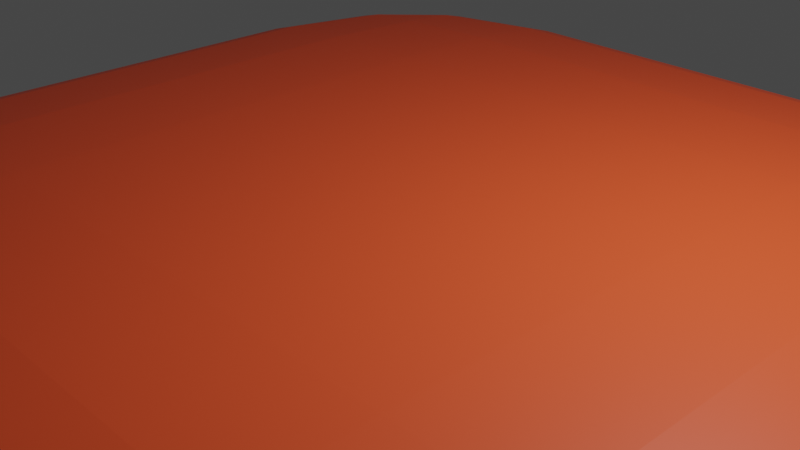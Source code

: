 # Source: experience_button.blend  (saved by Blender 3.6.13; exported with 4.5.12 LTS)
import bpy
from mathutils import Matrix  # noqa: F401  (used for matrix-valued properties, if any)

bpy.ops.wm.read_factory_settings(use_empty=True)
scene = bpy.context.scene
scene.name = 'Scene'

# ---- collections
col_collection = bpy.data.collections.new('Collection'); scene.collection.children.link(col_collection)

# ---- materials (node trees are filled in below, after node groups)
mat_material = bpy.data.materials.new('Material')
mat_material.alpha_threshold = 0.0
mat_material.use_transparent_shadow = False
mat_material.roughness = 0.5
mat_material.line_color = (0.0, 0.0, 0.0, 1.0)

# ---- material node trees
mat_material.use_nodes = True; mat_material.node_tree.nodes.clear()
_N = mat_material.node_tree.nodes; _L = mat_material.node_tree.links
n0 = _N.new('ShaderNodeOutputMaterial'); n0.name = 'Material Output'; n0.location = (300, 300)
n1 = _N.new('ShaderNodeBsdfPrincipled'); n1.name = 'Principled BSDF'; n1.location = (10, 300)
n1.distribution = 'GGX'
n1.subsurface_method = 'RANDOM_WALK_SKIN'
n1.inputs[0].default_value = (1.0, 0.1024, 0.02755, 1.0)
n1.inputs[3].default_value = 1.45
n1.inputs[27].default_value = (0.0, 0.0, 0.0, 1.0)
n1.inputs[28].default_value = 1.0
_L.new(n1.outputs[0], n0.inputs[0])
n0.is_active_output = True

# ---- world
world_world = bpy.data.worlds.new('World'); scene.world = world_world
world_world.use_nodes = True; world_world.node_tree.nodes.clear()
_N = world_world.node_tree.nodes; _L = world_world.node_tree.links
n0 = _N.new('ShaderNodeOutputWorld'); n0.name = 'World Output'; n0.location = (300, 300)
n1 = _N.new('ShaderNodeBackground'); n1.name = 'Background'; n1.location = (10, 300)
n1.inputs[0].default_value = (0.05088, 0.05088, 0.05088, 1.0)
_L.new(n1.outputs[0], n0.inputs[0])
n0.is_active_output = True
world_world.color = (0.05088, 0.05088, 0.05088)
world_world.use_sun_shadow = False
world_world.sun_shadow_jitter_overblur = 0.0

# ---- cameras
cam_camera = bpy.data.cameras.new('Camera')
cam_camera.clip_end = 100.0
cam_camera.ortho_scale = 7.314

# ---- lights
light_light = bpy.data.lights.new('Light', 'POINT')
light_light.transmission_factor = 0.0
light_light.energy = 1000.0
light_light.shadow_soft_size = 0.1
light_light.shadow_maximum_resolution = 0.006
light_light.use_absolute_resolution = True

# ---- meshes
me_cube_001 = bpy.data.meshes.new('Cube.001')
me_cube_001.from_pydata([(-2.766, -2.766, -0.4386), (-2.766, -5.593, -0.2169), (-5.593, -2.766, -0.2169), (-2.766, -4.178, -0.4089), (-4.178, -2.766, -0.4089), (-4.118, -4.118, -0.3802), (-4.178, -5.216, -0.2169), (-2.766, -5.216, -0.3276), (-4.118, -4.849, -0.3229), (-5.216, -2.766, -0.3276), (-5.216, -4.178, -0.2169), (-4.849, -4.118, -0.3229), (-2.766, -5.593, 0.2169), (-2.766, -2.766, 0.4386), (-5.593, -2.766, 0.2169), (-2.766, -5.216, 0.3276), (-4.178, -5.216, 0.2169), (-4.118, -4.849, 0.3229), (-4.178, -2.766, 0.4089), (-2.766, -4.178, 0.4089), (-4.118, -4.118, 0.3802), (-5.216, -4.178, 0.2169), (-5.216, -2.766, 0.3276), (-4.849, -4.118, 0.3229), (-2.766, 2.766, -0.4386), (-5.593, 2.766, -0.2169), (-2.766, 5.593, -0.2169), (-4.178, 2.766, -0.4089), (-2.766, 4.178, -0.4089), (-4.118, 4.118, -0.3802), (-5.216, 4.178, -0.2169), (-5.216, 2.766, -0.3276), (-4.849, 4.118, -0.3229), (-2.766, 5.216, -0.3276), (-4.178, 5.216, -0.2169), (-4.118, 4.849, -0.3229), (-2.766, 2.766, 0.4386), (-2.766, 5.593, 0.2169), (-5.593, 2.766, 0.2169), (-2.766, 4.178, 0.4089), (-4.178, 2.766, 0.4089), (-4.118, 4.118, 0.3802), (-4.178, 5.216, 0.2169), (-2.766, 5.216, 0.3276), (-4.118, 4.849, 0.3229), (-5.216, 2.766, 0.3276), (-5.216, 4.178, 0.2169), (-4.849, 4.118, 0.3229), (2.766, -2.766, -0.4386), (5.593, -2.766, -0.2169), (2.766, -5.593, -0.2169), (4.178, -2.766, -0.4089), (2.766, -4.178, -0.4089), (4.118, -4.118, -0.3802), (5.216, -4.178, -0.2169), (5.216, -2.766, -0.3276), (4.849, -4.118, -0.3229), (2.766, -5.216, -0.3276), (4.178, -5.216, -0.2169), (4.118, -4.849, -0.3229), (2.766, -2.766, 0.4386), (2.766, -5.593, 0.2169), (5.593, -2.766, 0.2169), (2.766, -4.178, 0.4089), (4.178, -2.766, 0.4089), (4.118, -4.118, 0.3802), (4.178, -5.216, 0.2169), (2.766, -5.216, 0.3276), (4.118, -4.849, 0.3229), (5.216, -2.766, 0.3276), (5.216, -4.178, 0.2169), (4.849, -4.118, 0.3229), (2.766, 2.766, -0.4386), (2.766, 5.593, -0.2169), (5.593, 2.766, -0.2169), (2.766, 4.178, -0.4089), (4.178, 2.766, -0.4089), (4.118, 4.118, -0.3802), (4.178, 5.216, -0.2169), (2.766, 5.216, -0.3276), (4.118, 4.849, -0.3229), (5.216, 2.766, -0.3276), (5.216, 4.178, -0.2169), (4.849, 4.118, -0.3229), (2.766, 2.766, 0.4386), (5.593, 2.766, 0.2169), (2.766, 5.593, 0.2169), (4.178, 2.766, 0.4089), (2.766, 4.178, 0.4089), (4.118, 4.118, 0.3802), (5.216, 4.178, 0.2169), (5.216, 2.766, 0.3276), (4.849, 4.118, 0.3229), (2.766, 5.216, 0.3276), (4.178, 5.216, 0.2169), (4.118, 4.849, 0.3229)], [], [(50, 61, 12, 1), (74, 85, 62, 49), (84, 36, 13, 60), (2, 14, 38, 25), (26, 37, 86, 73), (0, 3, 5, 4), (3, 7, 8, 5), (1, 6, 8, 7), (6, 10, 11, 8), (2, 9, 11, 10), (9, 4, 5, 11), (5, 8, 11), (12, 15, 17, 16), (15, 19, 20, 17), (13, 18, 20, 19), (18, 22, 23, 20), (14, 21, 23, 22), (21, 16, 17, 23), (17, 20, 23), (24, 27, 29, 28), (27, 31, 32, 29), (25, 30, 32, 31), (30, 34, 35, 32), (26, 33, 35, 34), (33, 28, 29, 35), (29, 32, 35), (36, 39, 41, 40), (39, 43, 44, 41), (37, 42, 44, 43), (42, 46, 47, 44), (38, 45, 47, 46), (45, 40, 41, 47), (41, 44, 47), (48, 51, 53, 52), (51, 55, 56, 53), (49, 54, 56, 55), (54, 58, 59, 56), (50, 57, 59, 58), (57, 52, 53, 59), (53, 56, 59), (60, 63, 65, 64), (63, 67, 68, 65), (61, 66, 68, 67), (66, 70, 71, 68), (62, 69, 71, 70), (69, 64, 65, 71), (65, 68, 71), (72, 75, 77, 76), (75, 79, 80, 77), (73, 78, 80, 79), (78, 82, 83, 80), (74, 81, 83, 82), (81, 76, 77, 83), (77, 80, 83), (84, 87, 89, 88), (87, 91, 92, 89), (85, 90, 92, 91), (90, 94, 95, 92), (86, 93, 95, 94), (93, 88, 89, 95), (89, 92, 95), (24, 0, 4, 27), (27, 4, 9, 31), (31, 9, 2, 25), (1, 12, 16, 6), (6, 16, 21, 10), (10, 21, 14, 2), (13, 36, 40, 18), (18, 40, 45, 22), (22, 45, 38, 14), (37, 26, 34, 42), (42, 34, 30, 46), (46, 30, 25, 38), (72, 24, 28, 75), (75, 28, 33, 79), (79, 33, 26, 73), (36, 84, 88, 39), (39, 88, 93, 43), (43, 93, 86, 37), (85, 74, 82, 90), (90, 82, 78, 94), (94, 78, 73, 86), (48, 72, 76, 51), (51, 76, 81, 55), (55, 81, 74, 49), (84, 60, 64, 87), (87, 64, 69, 91), (91, 69, 62, 85), (61, 50, 58, 66), (66, 58, 54, 70), (70, 54, 49, 62), (0, 48, 52, 3), (3, 52, 57, 7), (7, 57, 50, 1), (60, 13, 19, 63), (63, 19, 15, 67), (67, 15, 12, 61), (24, 72, 48, 0)])
_uv = me_cube_001.uv_layers.new(name='UVMap')
_uv.uv.foreach_set('vector', [0.4382, 0.8132, 0.5618, 0.8132, 0.5618, 0.9368, 0.4382, 0.9368, 0.4382, 0.5632, 0.5618, 0.5632, 0.5618, 0.6868, 0.4382, 0.6868, 0.6882, 0.5632, 0.8118, 0.5632, 0.8118, 0.6868, 0.6882, 0.6868, 0.4382, 0.06318, 0.5618, 0.06318, 0.5618, 0.1868, 0.4382, 0.1868, 0.4382, 0.3132, 0.5618, 0.3132, 0.5618, 0.4368, 0.4382, 0.4368, 0.1882, 0.6868, 0.1882, 0.7184, 0.158, 0.717, 0.1566, 0.6868, 0.1882, 0.7184, 0.1882, 0.75, 0.158, 0.75, 0.158, 0.717, 0.4382, 0.9368, 0.4382, 1.0, 0.375, 0.967, 0.375, 0.9368, 0.4382, 0.0, 0.4382, 0.03163, 0.375, 0.03297, 0.375, 0.0, 0.4382, 0.06318, 0.375, 0.06318, 0.375, 0.03297, 0.4382, 0.03163, 0.125, 0.6868, 0.1566, 0.6868, 0.158, 0.717, 0.125, 0.717, 0.158, 0.717, 0.158, 0.75, 0.125, 0.717, 0.5618, 0.9368, 0.5934, 0.9368, 0.592, 1.0, 0.5618, 1.0, 0.5934, 0.9368, 0.625, 0.9368, 0.625, 1.0, 0.592, 1.0, 0.8118, 0.6868, 0.875, 0.6868, 0.875, 0.717, 0.8118, 0.75, 0.625, 0.06318, 0.5934, 0.06318, 0.592, 0.03297, 0.625, 0.03297, 0.5618, 0.06318, 0.5618, 0.03163, 0.592, 0.03297, 0.5934, 0.06318, 0.5618, 0.03163, 0.5618, 0.0, 0.592, 0.0, 0.592, 0.03297, 0.592, 0.0, 0.625, 0.03297, 0.592, 0.03297, 0.1882, 0.5632, 0.1566, 0.5632, 0.158, 0.533, 0.1882, 0.5316, 0.1566, 0.5632, 0.125, 0.5632, 0.125, 0.533, 0.158, 0.533, 0.4382, 0.1868, 0.4382, 0.2184, 0.375, 0.217, 0.375, 0.1868, 0.4382, 0.2184, 0.4382, 0.2816, 0.375, 0.283, 0.375, 0.217, 0.4382, 0.3132, 0.375, 0.3132, 0.375, 0.283, 0.4382, 0.2816, 0.1882, 0.5, 0.1882, 0.5316, 0.158, 0.533, 0.158, 0.5, 0.158, 0.533, 0.125, 0.533, 0.158, 0.5, 0.8118, 0.5632, 0.8118, 0.5, 0.875, 0.533, 0.875, 0.5632, 0.625, 0.3132, 0.5934, 0.3132, 0.592, 0.283, 0.625, 0.25, 0.5618, 0.3132, 0.5618, 0.2816, 0.592, 0.283, 0.5934, 0.3132, 0.5618, 0.2816, 0.5618, 0.2184, 0.592, 0.217, 0.592, 0.283, 0.5618, 0.1868, 0.5934, 0.1868, 0.592, 0.217, 0.5618, 0.2184, 0.5934, 0.1868, 0.625, 0.1868, 0.625, 0.217, 0.592, 0.217, 0.625, 0.217, 0.592, 0.2334, 0.592, 0.217, 0.3118, 0.6868, 0.3434, 0.6868, 0.342, 0.717, 0.3118, 0.7184, 0.3434, 0.6868, 0.4066, 0.6868, 0.408, 0.717, 0.342, 0.717, 0.4382, 0.6868, 0.4382, 0.7184, 0.408, 0.717, 0.4066, 0.6868, 0.4382, 0.7184, 0.4382, 0.7816, 0.375, 0.783, 0.408, 0.717, 0.4382, 0.8132, 0.375, 0.8132, 0.375, 0.783, 0.4382, 0.7816, 0.3118, 0.75, 0.3118, 0.7184, 0.342, 0.717, 0.342, 0.75, 0.342, 0.717, 0.3584, 0.717, 0.342, 0.75, 0.6882, 0.6868, 0.6882, 0.75, 0.658, 0.75, 0.6566, 0.6868, 0.625, 0.8132, 0.5934, 0.8132, 0.592, 0.783, 0.625, 0.783, 0.5618, 0.8132, 0.5618, 0.7816, 0.592, 0.783, 0.5934, 0.8132, 0.5618, 0.7816, 0.5618, 0.7184, 0.592, 0.717, 0.592, 0.783, 0.5618, 0.6868, 0.5934, 0.6868, 0.592, 0.717, 0.5618, 0.7184, 0.5934, 0.6868, 0.6566, 0.6868, 0.658, 0.75, 0.592, 0.717, 0.625, 0.783, 0.592, 0.783, 0.592, 0.7666, 0.3118, 0.5632, 0.3118, 0.5316, 0.342, 0.533, 0.3434, 0.5632, 0.3118, 0.5316, 0.3118, 0.5, 0.342, 0.5, 0.342, 0.533, 0.4382, 0.4368, 0.4382, 0.4684, 0.375, 0.467, 0.375, 0.4368, 0.4382, 0.4684, 0.4382, 0.5316, 0.408, 0.533, 0.375, 0.467, 0.4382, 0.5632, 0.4066, 0.5632, 0.408, 0.533, 0.4382, 0.5316, 0.4066, 0.5632, 0.3434, 0.5632, 0.342, 0.533, 0.408, 0.533, 0.342, 0.533, 0.342, 0.5, 0.3584, 0.533, 0.6882, 0.5632, 0.6566, 0.5632, 0.658, 0.5, 0.6882, 0.5, 0.6566, 0.5632, 0.5934, 0.5632, 0.592, 0.533, 0.658, 0.5, 0.5618, 0.5632, 0.5618, 0.5316, 0.592, 0.533, 0.5934, 0.5632, 0.5618, 0.5316, 0.5618, 0.4684, 0.592, 0.467, 0.592, 0.533, 0.5618, 0.4368, 0.5934, 0.4368, 0.592, 0.467, 0.5618, 0.4684, 0.5934, 0.4368, 0.625, 0.4368, 0.625, 0.467, 0.592, 0.467, 0.625, 0.467, 0.592, 0.4834, 0.592, 0.467, 0.1882, 0.5632, 0.1882, 0.6868, 0.1566, 0.6868, 0.1566, 0.5632, 0.1566, 0.5632, 0.1566, 0.6868, 0.125, 0.6868, 0.125, 0.5632, 0.375, 0.1868, 0.375, 0.06318, 0.4382, 0.06318, 0.4382, 0.1868, 0.4382, 0.9368, 0.5618, 0.9368, 0.5618, 1.0, 0.4382, 1.0, 0.4382, 0.0, 0.5618, 0.0, 0.5618, 0.03163, 0.4382, 0.03163, 0.4382, 0.03163, 0.5618, 0.03163, 0.5618, 0.06318, 0.4382, 0.06318, 0.8118, 0.6868, 0.8118, 0.5632, 0.875, 0.5632, 0.875, 0.6868, 0.625, 0.06318, 0.625, 0.1868, 0.5934, 0.1868, 0.5934, 0.06318, 0.5934, 0.06318, 0.5934, 0.1868, 0.5618, 0.1868, 0.5618, 0.06318, 0.5618, 0.3132, 0.4382, 0.3132, 0.4382, 0.2816, 0.5618, 0.2816, 0.5618, 0.2816, 0.4382, 0.2816, 0.4382, 0.2184, 0.5618, 0.2184, 0.5618, 0.2184, 0.4382, 0.2184, 0.4382, 0.1868, 0.5618, 0.1868, 0.3118, 0.5632, 0.1882, 0.5632, 0.1882, 0.5316, 0.3118, 0.5316, 0.3118, 0.5316, 0.1882, 0.5316, 0.1882, 0.5, 0.3118, 0.5, 0.375, 0.4368, 0.375, 0.3132, 0.4382, 0.3132, 0.4382, 0.4368, 0.8118, 0.5632, 0.6882, 0.5632, 0.6882, 0.5, 0.8118, 0.5, 0.625, 0.3132, 0.625, 0.4368, 0.5934, 0.4368, 0.5934, 0.3132, 0.5934, 0.3132, 0.5934, 0.4368, 0.5618, 0.4368, 0.5618, 0.3132, 0.5618, 0.5632, 0.4382, 0.5632, 0.4382, 0.5316, 0.5618, 0.5316, 0.5618, 0.5316, 0.4382, 0.5316, 0.4382, 0.4684, 0.5618, 0.4684, 0.5618, 0.4684, 0.4382, 0.4684, 0.4382, 0.4368, 0.5618, 0.4368, 0.3118, 0.6868, 0.3118, 0.5632, 0.3434, 0.5632, 0.3434, 0.6868, 0.3434, 0.6868, 0.3434, 0.5632, 0.4066, 0.5632, 0.4066, 0.6868, 0.4066, 0.6868, 0.4066, 0.5632, 0.4382, 0.5632, 0.4382, 0.6868, 0.6882, 0.5632, 0.6882, 0.6868, 0.6566, 0.6868, 0.6566, 0.5632, 0.6566, 0.5632, 0.6566, 0.6868, 0.5934, 0.6868, 0.5934, 0.5632, 0.5934, 0.5632, 0.5934, 0.6868, 0.5618, 0.6868, 0.5618, 0.5632, 0.5618, 0.8132, 0.4382, 0.8132, 0.4382, 0.7816, 0.5618, 0.7816, 0.5618, 0.7816, 0.4382, 0.7816, 0.4382, 0.7184, 0.5618, 0.7184, 0.5618, 0.7184, 0.4382, 0.7184, 0.4382, 0.6868, 0.5618, 0.6868, 0.1882, 0.6868, 0.3118, 0.6868, 0.3118, 0.7184, 0.1882, 0.7184, 0.1882, 0.7184, 0.3118, 0.7184, 0.3118, 0.75, 0.1882, 0.75, 0.375, 0.9368, 0.375, 0.8132, 0.4382, 0.8132, 0.4382, 0.9368, 0.6882, 0.6868, 0.8118, 0.6868, 0.8118, 0.75, 0.6882, 0.75, 0.625, 0.8132, 0.625, 0.9368, 0.5934, 0.9368, 0.5934, 0.8132, 0.5934, 0.8132, 0.5934, 0.9368, 0.5618, 0.9368, 0.5618, 0.8132, 0.1882, 0.5632, 0.3118, 0.5632, 0.3118, 0.6868, 0.1882, 0.6868])
me_cube_001.materials.append(mat_material)
me_cube_001.update()

# ---- objects
ob_light = bpy.data.objects.new('Light', light_light)
ob_camera = bpy.data.objects.new('Camera', cam_camera)
ob_cube = bpy.data.objects.new('Cube', me_cube_001)

# ---- transforms, parenting, visibility, modifiers, constraints
ob_light.location = (4.076, 1.005, 5.904)
ob_light.rotation_euler = (0.6503, 0.05522, 1.866)
ob_light.lock_rotations_4d = False
ob_light.empty_display_type = 'ARROWS'
ob_light.color = (0.0, 0.0, 0.0, 0.0)
ob_light.lineart.crease_threshold = 0.0
ob_camera.location = (7.359, -6.926, 4.958)
ob_camera.rotation_euler = (1.109, 0.0, 0.8149)
ob_camera.lock_rotations_4d = False
ob_camera.empty_display_type = 'ARROWS'
ob_camera.color = (0.0, 0.0, 0.0, 0.0)
ob_camera.display_type = 'WIRE'
ob_camera.lineart.crease_threshold = 0.0
ob_cube.location = (0.0, 0.0, 0.0)

# ---- collection membership
col_collection.objects.link(ob_light)
col_collection.objects.link(ob_camera)
col_collection.objects.link(ob_cube)

# ---- scene / render settings (as saved in the file)
scene.camera = ob_camera
scene.frame_start = 1; scene.frame_end = 250; scene.frame_set(1)
scene.render.engine = 'BLENDER_EEVEE_NEXT'
scene.cycles.sampling_pattern = 'TABULATED_SOBOL'
scene.view_settings.view_transform = 'Filmic'
bpy.context.view_layer.update()
